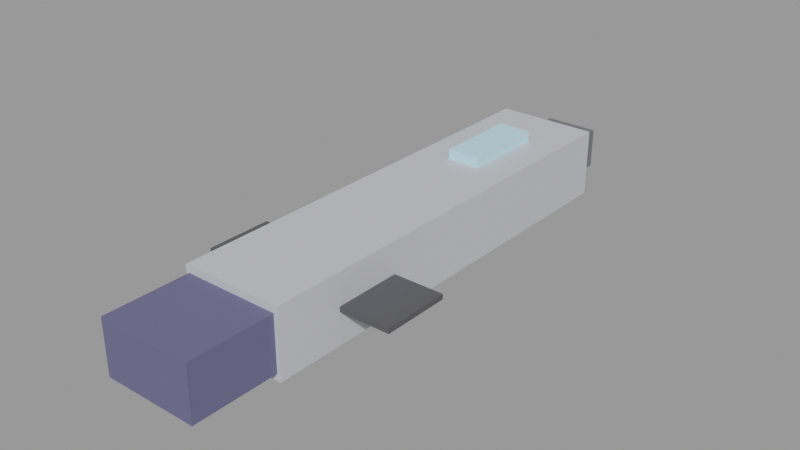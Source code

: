 # Source: ship_starter.blend  (saved by Blender 3.6.14; exported with 4.5.12 LTS)
import bpy
from mathutils import Matrix  # noqa: F401  (used for matrix-valued properties, if any)

bpy.ops.wm.read_factory_settings(use_empty=True)
scene = bpy.context.scene
scene.name = 'Scene'

# ---- collections
col_guides = bpy.data.collections.new('Guides'); scene.collection.children.link(col_guides)

# ---- materials (node trees are filled in below, after node groups)
mat_paint = bpy.data.materials.new('Paint')
mat_paint.use_transparent_shadow = False
mat_paint.diffuse_color = (0.55, 0.58, 0.62, 1.0)
mat_hull_dark_metal = bpy.data.materials.new('Hull Dark Metal')
mat_hull_dark_metal.use_transparent_shadow = False
mat_hull_dark_metal.diffuse_color = (0.14, 0.15, 0.17, 1.0)
mat_hull_glow = bpy.data.materials.new('Hull Glow')
mat_hull_glow.use_transparent_shadow = False
mat_hull_glow.diffuse_color = (0.55, 0.85, 1.0, 1.0)
mat_engine_dark_alloy = bpy.data.materials.new('Engine Dark Alloy')
mat_engine_dark_alloy.use_transparent_shadow = False
mat_engine_dark_alloy.diffuse_color = (0.1176, 0.1176, 0.2314, 1.0)
mat_radiator_graphite = bpy.data.materials.new('Radiator Graphite')
mat_radiator_graphite.use_transparent_shadow = False
mat_radiator_graphite.diffuse_color = (0.08, 0.08, 0.09, 1.0)

# ---- material node trees
mat_paint.use_nodes = True; mat_paint.node_tree.nodes.clear()
_N = mat_paint.node_tree.nodes; _L = mat_paint.node_tree.links
n0 = _N.new('ShaderNodeBsdfPrincipled'); n0.name = 'Principled BSDF'; n0.location = (10, 300)
n0.distribution = 'GGX'
n0.subsurface_method = 'RANDOM_WALK_SKIN'
n0.inputs[0].default_value = (0.55, 0.58, 0.62, 1.0)
n0.inputs[3].default_value = 1.45
n0.inputs[27].default_value = (0.0, 0.0, 0.0, 1.0)
n0.inputs[28].default_value = 1.0
n1 = _N.new('ShaderNodeOutputMaterial'); n1.name = 'Material Output'; n1.location = (300, 300)
_L.new(n0.outputs[0], n1.inputs[0])
n1.is_active_output = True
mat_hull_dark_metal.use_nodes = True; mat_hull_dark_metal.node_tree.nodes.clear()
_N = mat_hull_dark_metal.node_tree.nodes; _L = mat_hull_dark_metal.node_tree.links
n0 = _N.new('ShaderNodeBsdfPrincipled'); n0.name = 'Principled BSDF'; n0.location = (10, 300)
n0.distribution = 'GGX'
n0.subsurface_method = 'RANDOM_WALK_SKIN'
n0.inputs[0].default_value = (0.14, 0.15, 0.17, 1.0)
n0.inputs[3].default_value = 1.45
n0.inputs[27].default_value = (0.0, 0.0, 0.0, 1.0)
n0.inputs[28].default_value = 1.0
n1 = _N.new('ShaderNodeOutputMaterial'); n1.name = 'Material Output'; n1.location = (300, 300)
_L.new(n0.outputs[0], n1.inputs[0])
n1.is_active_output = True
mat_hull_glow.use_nodes = True; mat_hull_glow.node_tree.nodes.clear()
_N = mat_hull_glow.node_tree.nodes; _L = mat_hull_glow.node_tree.links
n0 = _N.new('ShaderNodeBsdfPrincipled'); n0.name = 'Principled BSDF'; n0.location = (10, 300)
n0.distribution = 'GGX'
n0.subsurface_method = 'RANDOM_WALK_SKIN'
n0.inputs[0].default_value = (0.55, 0.85, 1.0, 1.0)
n0.inputs[3].default_value = 1.45
n0.inputs[27].default_value = (0.0, 0.0, 0.0, 1.0)
n0.inputs[28].default_value = 1.0
n1 = _N.new('ShaderNodeOutputMaterial'); n1.name = 'Material Output'; n1.location = (300, 300)
_L.new(n0.outputs[0], n1.inputs[0])
n1.is_active_output = True
mat_engine_dark_alloy.use_nodes = True; mat_engine_dark_alloy.node_tree.nodes.clear()
_N = mat_engine_dark_alloy.node_tree.nodes; _L = mat_engine_dark_alloy.node_tree.links
n0 = _N.new('ShaderNodeBsdfPrincipled'); n0.name = 'Principled BSDF'; n0.location = (10, 300)
n0.distribution = 'GGX'
n0.subsurface_method = 'RANDOM_WALK_SKIN'
n0.inputs[0].default_value = (0.1176, 0.1176, 0.2314, 1.0)
n0.inputs[3].default_value = 1.45
n0.inputs[27].default_value = (0.0, 0.0, 0.0, 1.0)
n0.inputs[28].default_value = 1.0
n1 = _N.new('ShaderNodeOutputMaterial'); n1.name = 'Material Output'; n1.location = (300, 300)
_L.new(n0.outputs[0], n1.inputs[0])
n1.is_active_output = True
mat_radiator_graphite.use_nodes = True; mat_radiator_graphite.node_tree.nodes.clear()
_N = mat_radiator_graphite.node_tree.nodes; _L = mat_radiator_graphite.node_tree.links
n0 = _N.new('ShaderNodeBsdfPrincipled'); n0.name = 'Principled BSDF'; n0.location = (10, 300)
n0.distribution = 'GGX'
n0.subsurface_method = 'RANDOM_WALK_SKIN'
n0.inputs[0].default_value = (0.08, 0.08, 0.09, 1.0)
n0.inputs[3].default_value = 1.45
n0.inputs[27].default_value = (0.0, 0.0, 0.0, 1.0)
n0.inputs[28].default_value = 1.0
n1 = _N.new('ShaderNodeOutputMaterial'); n1.name = 'Material Output'; n1.location = (300, 300)
_L.new(n0.outputs[0], n1.inputs[0])
n1.is_active_output = True

# ---- meshes
me_hull = bpy.data.meshes.new('Hull')
me_hull.from_pydata([(-1.5, -6.0, -1.0), (-1.5, -6.0, 1.0), (-1.5, 7.0, -1.0), (-1.5, 7.0, 1.0), (1.5, -6.0, -1.0), (1.5, -6.0, 1.0), (1.5, 7.0, -1.0), (1.5, 7.0, 1.0)], [], [(0, 1, 3, 2), (2, 3, 7, 6), (6, 7, 5, 4), (4, 5, 1, 0), (2, 6, 4, 0), (7, 3, 1, 5)])
_uv = me_hull.uv_layers.new(name='UVMap')
_uv.uv.foreach_set('vector', [0.375, 0.0, 0.625, 0.0, 0.625, 0.25, 0.375, 0.25, 0.375, 0.25, 0.625, 0.25, 0.625, 0.5, 0.375, 0.5, 0.375, 0.5, 0.625, 0.5, 0.625, 0.75, 0.375, 0.75, 0.375, 0.75, 0.625, 0.75, 0.625, 1.0, 0.375, 1.0, 0.125, 0.5, 0.375, 0.5, 0.375, 0.75, 0.125, 0.75, 0.625, 0.5, 0.875, 0.5, 0.875, 0.75, 0.625, 0.75])
me_hull.materials.append(mat_paint)
me_hull.update()
me_nose = bpy.data.meshes.new('Nose')
me_nose.from_pydata([(-0.8, 6.5, -0.8), (-0.8, 6.5, 0.4), (-0.8, 8.5, -0.8), (-0.8, 8.5, 0.4), (0.8, 6.5, -0.8), (0.8, 6.5, 0.4), (0.8, 8.5, -0.8), (0.8, 8.5, 0.4)], [], [(0, 1, 3, 2), (2, 3, 7, 6), (6, 7, 5, 4), (4, 5, 1, 0), (2, 6, 4, 0), (7, 3, 1, 5)])
_uv = me_nose.uv_layers.new(name='UVMap')
_uv.uv.foreach_set('vector', [0.375, 0.0, 0.625, 0.0, 0.625, 0.25, 0.375, 0.25, 0.375, 0.25, 0.625, 0.25, 0.625, 0.5, 0.375, 0.5, 0.375, 0.5, 0.625, 0.5, 0.625, 0.75, 0.375, 0.75, 0.375, 0.75, 0.625, 0.75, 0.625, 1.0, 0.375, 1.0, 0.125, 0.5, 0.375, 0.5, 0.375, 0.75, 0.125, 0.75, 0.625, 0.5, 0.875, 0.5, 0.875, 0.75, 0.625, 0.75])
me_nose.materials.append(mat_hull_dark_metal)
me_nose.update()
me_canopy = bpy.data.meshes.new('Canopy')
me_canopy.from_pydata([(-0.5, 2.75, 0.9), (-0.5, 2.75, 1.3), (-0.5, 5.25, 0.9), (-0.5, 5.25, 1.3), (0.5, 2.75, 0.9), (0.5, 2.75, 1.3), (0.5, 5.25, 0.9), (0.5, 5.25, 1.3)], [], [(0, 1, 3, 2), (2, 3, 7, 6), (6, 7, 5, 4), (4, 5, 1, 0), (2, 6, 4, 0), (7, 3, 1, 5)])
_uv = me_canopy.uv_layers.new(name='UVMap')
_uv.uv.foreach_set('vector', [0.375, 0.0, 0.625, 0.0, 0.625, 0.25, 0.375, 0.25, 0.375, 0.25, 0.625, 0.25, 0.625, 0.5, 0.375, 0.5, 0.375, 0.5, 0.625, 0.5, 0.625, 0.75, 0.375, 0.75, 0.375, 0.75, 0.625, 0.75, 0.625, 1.0, 0.375, 1.0, 0.125, 0.5, 0.375, 0.5, 0.375, 0.75, 0.125, 0.75, 0.625, 0.5, 0.875, 0.5, 0.875, 0.75, 0.625, 0.75])
me_canopy.materials.append(mat_hull_glow)
me_canopy.update()
me_engine_block = bpy.data.meshes.new('Engine Block')
me_engine_block.from_pydata([(-1.4, -8.5, -0.8), (-1.4, -8.5, 0.8), (-1.4, -6.0, -0.8), (-1.4, -6.0, 0.8), (1.4, -8.5, -0.8), (1.4, -8.5, 0.8), (1.4, -6.0, -0.8), (1.4, -6.0, 0.8)], [], [(0, 1, 3, 2), (2, 3, 7, 6), (6, 7, 5, 4), (4, 5, 1, 0), (2, 6, 4, 0), (7, 3, 1, 5)])
_uv = me_engine_block.uv_layers.new(name='UVMap')
_uv.uv.foreach_set('vector', [0.375, 0.0, 0.625, 0.0, 0.625, 0.25, 0.375, 0.25, 0.375, 0.25, 0.625, 0.25, 0.625, 0.5, 0.375, 0.5, 0.375, 0.5, 0.625, 0.5, 0.625, 0.75, 0.375, 0.75, 0.375, 0.75, 0.625, 0.75, 0.625, 1.0, 0.375, 1.0, 0.125, 0.5, 0.375, 0.5, 0.375, 0.75, 0.125, 0.75, 0.625, 0.5, 0.875, 0.5, 0.875, 0.75, 0.625, 0.75])
me_engine_block.materials.append(mat_engine_dark_alloy)
me_engine_block.update()
me_radiator = bpy.data.meshes.new('Radiator')
me_radiator.from_pydata([(-3.0, -4.0, -0.075), (-3.0, -4.0, 0.075), (-3.0, -2.0, -0.075), (-3.0, -2.0, 0.075), (3.0, -4.0, -0.075), (3.0, -4.0, 0.075), (3.0, -2.0, -0.075), (3.0, -2.0, 0.075)], [], [(0, 1, 3, 2), (2, 3, 7, 6), (6, 7, 5, 4), (4, 5, 1, 0), (2, 6, 4, 0), (7, 3, 1, 5)])
_uv = me_radiator.uv_layers.new(name='UVMap')
_uv.uv.foreach_set('vector', [0.375, 0.0, 0.625, 0.0, 0.625, 0.25, 0.375, 0.25, 0.375, 0.25, 0.625, 0.25, 0.625, 0.5, 0.375, 0.5, 0.375, 0.5, 0.625, 0.5, 0.625, 0.75, 0.375, 0.75, 0.375, 0.75, 0.625, 0.75, 0.625, 1.0, 0.375, 1.0, 0.125, 0.5, 0.375, 0.5, 0.375, 0.75, 0.125, 0.75, 0.625, 0.5, 0.875, 0.5, 0.875, 0.75, 0.625, 0.75])
me_radiator.materials.append(mat_radiator_graphite)
me_radiator.update()
me_game_ship_length_17_m__any_size_works = bpy.data.meshes.new('Game ship length 17 m (any size works)')
me_game_ship_length_17_m__any_size_works.from_pydata([(-3.0, -8.5, -2.0), (-3.0, -8.5, 2.0), (-3.0, 8.5, -2.0), (-3.0, 8.5, 2.0), (3.0, -8.5, -2.0), (3.0, -8.5, 2.0), (3.0, 8.5, -2.0), (3.0, 8.5, 2.0)], [], [(0, 1, 3, 2), (2, 3, 7, 6), (6, 7, 5, 4), (4, 5, 1, 0), (2, 6, 4, 0), (7, 3, 1, 5)])
_uv = me_game_ship_length_17_m__any_size_works.uv_layers.new(name='UVMap')
_uv.uv.foreach_set('vector', [0.375, 0.0, 0.625, 0.0, 0.625, 0.25, 0.375, 0.25, 0.375, 0.25, 0.625, 0.25, 0.625, 0.5, 0.375, 0.5, 0.375, 0.5, 0.625, 0.5, 0.625, 0.75, 0.375, 0.75, 0.375, 0.75, 0.625, 0.75, 0.625, 1.0, 0.375, 1.0, 0.125, 0.5, 0.375, 0.5, 0.375, 0.75, 0.125, 0.75, 0.625, 0.5, 0.875, 0.5, 0.875, 0.75, 0.625, 0.75])
me_game_ship_length_17_m__any_size_works.update()

# ---- curves / text
txt_nose__y = bpy.data.curves.new('NOSE +Y', 'FONT')
txt_nose__y.dimensions = '2D'
txt_nose__y.body = 'NOSE +Y'
txt_nose__y.align_x = 'CENTER'
txt_tail__engines = bpy.data.curves.new('TAIL: engines', 'FONT')
txt_tail__engines.dimensions = '2D'
txt_tail__engines.body = 'TAIL: engines'
txt_tail__engines.align_x = 'CENTER'
txt_tail__engines.size = 0.7

# ---- objects
ob_hull = bpy.data.objects.new('Hull', me_hull)
ob_nose = bpy.data.objects.new('Nose', me_nose)
ob_canopy = bpy.data.objects.new('Canopy', me_canopy)
ob_engine_block = bpy.data.objects.new('Engine Block', me_engine_block)
ob_radiator = bpy.data.objects.new('Radiator', me_radiator)
ob_engine_l = bpy.data.objects.new('Engine.L', None)
ob_enginefront_l = bpy.data.objects.new('EngineFront.L', None)
ob_weapon_l = bpy.data.objects.new('Weapon.L', None)
ob_engine_r = bpy.data.objects.new('Engine.R', None)
ob_enginefront_r = bpy.data.objects.new('EngineFront.R', None)
ob_weapon_r = bpy.data.objects.new('Weapon.R', None)
ob_enginetop = bpy.data.objects.new('EngineTop', None)
ob_enginebottom = bpy.data.objects.new('EngineBottom', None)
ob_engineleft = bpy.data.objects.new('EngineLeft', None)
ob_engineright = bpy.data.objects.new('EngineRight', None)
ob_module = bpy.data.objects.new('Module', None)
ob_game_ship_length_17_m__any_size_works = bpy.data.objects.new('Game ship length 17 m (any size works)', me_game_ship_length_17_m__any_size_works)
ob_nose__y = bpy.data.objects.new('Nose +Y', None)
ob_nose__y_1 = bpy.data.objects.new('NOSE +Y', txt_nose__y)
ob_tail__engines = bpy.data.objects.new('TAIL: engines', txt_tail__engines)

# ---- transforms, parenting, visibility, modifiers, constraints
ob_hull.location = (0.0, 0.0, 0.0)
ob_nose.location = (0.0, 0.0, 0.0)
ob_canopy.location = (0.0, 0.0, 0.0)
ob_engine_block.location = (0.0, 0.0, 0.0)
ob_radiator.location = (0.0, 0.0, 0.0)
ob_engine_l.location = (-0.7, -8.5, 0.0)
ob_engine_l.scale = (0.8, 0.8, 0.8)
ob_enginefront_l.location = (-1.155, 7.0, -0.4)
ob_enginefront_l.scale = (0.5, 0.5, 0.5)
ob_weapon_l.location = (-1.61, 3.5, -0.5)
ob_engine_r.location = (0.7, -8.5, 0.0)
ob_engine_r.scale = (0.8, 0.8, 0.8)
ob_enginefront_r.location = (1.155, 7.0, -0.4)
ob_enginefront_r.scale = (0.5, 0.5, 0.5)
ob_weapon_r.location = (1.61, 3.5, -0.5)
ob_enginetop.location = (0.0, -4.5, 1.0)
ob_enginetop.scale = (0.5, 0.5, 0.5)
ob_enginebottom.location = (0.0, -4.5, -1.0)
ob_enginebottom.scale = (0.5, 0.5, 0.5)
ob_engineleft.location = (-1.5, -5.0, 0.0)
ob_engineleft.scale = (0.5, 0.5, 0.5)
ob_engineright.location = (1.5, -5.0, 0.0)
ob_engineright.scale = (0.5, 0.5, 0.5)
ob_module.location = (0.0, -1.5, 1.0)
ob_game_ship_length_17_m__any_size_works.location = (0.0, 0.0, 0.0)
ob_game_ship_length_17_m__any_size_works.hide_select = True
ob_game_ship_length_17_m__any_size_works.hide_render = True
ob_game_ship_length_17_m__any_size_works.display_type = 'WIRE'
ob_nose__y.location = (0.0, 8.5, 0.0)
ob_nose__y.rotation_euler = (-1.571, 0.0, 0.0)
ob_nose__y.scale = (3.0, 3.0, 3.0)
ob_nose__y.empty_display_type = 'SINGLE_ARROW'
ob_nose__y_1.location = (0.0, 12.5, 0.0)
ob_nose__y_1.hide_select = True
ob_nose__y_1.hide_render = True
ob_tail__engines.location = (0.0, -10.5, 0.0)
ob_tail__engines.hide_select = True
ob_tail__engines.hide_render = True

# ---- collection membership
scene.collection.objects.link(ob_hull)
scene.collection.objects.link(ob_nose)
scene.collection.objects.link(ob_canopy)
scene.collection.objects.link(ob_engine_block)
scene.collection.objects.link(ob_radiator)
scene.collection.objects.link(ob_engine_l)
scene.collection.objects.link(ob_enginefront_l)
scene.collection.objects.link(ob_weapon_l)
scene.collection.objects.link(ob_engine_r)
scene.collection.objects.link(ob_enginefront_r)
scene.collection.objects.link(ob_weapon_r)
scene.collection.objects.link(ob_enginetop)
scene.collection.objects.link(ob_enginebottom)
scene.collection.objects.link(ob_engineleft)
scene.collection.objects.link(ob_engineright)
scene.collection.objects.link(ob_module)
col_guides.objects.link(ob_game_ship_length_17_m__any_size_works)
col_guides.objects.link(ob_nose__y)
col_guides.objects.link(ob_nose__y_1)
col_guides.objects.link(ob_tail__engines)

# ---- scene / render settings (as saved in the file)
scene.frame_start = 1; scene.frame_end = 250; scene.frame_set(1)
scene.render.engine = 'BLENDER_EEVEE_NEXT'
scene.cycles.sampling_pattern = 'TABULATED_SOBOL'
scene.view_settings.view_transform = 'Filmic'
bpy.context.view_layer.update()

# ---- added for rendering (the .blend has no active camera and no usable light): camera, sun + grey world if the file has none
cam_auto = bpy.data.cameras.new('AutoCamera')
cam_auto.lens = 50.0
cam_auto.sensor_width = 36.0
cam_auto.clip_end = 1000.0
ob_auto_camera = bpy.data.objects.new('AutoCamera', cam_auto)
scene.collection.objects.link(ob_auto_camera)
ob_auto_camera.location = (16.8149, -20.1779, 13.6019)
ob_auto_camera.rotation_euler = (1.09748, -7.21219e-08, 0.694738)
scene.camera = ob_auto_camera
light_auto_sun = bpy.data.lights.new('AutoSun', 'SUN')
light_auto_sun.energy = 3.0
light_auto_sun.angle = 0.0523599
ob_auto_sun = bpy.data.objects.new('AutoSun', light_auto_sun)
scene.collection.objects.link(ob_auto_sun)
ob_auto_sun.rotation_euler = (0.872665, 0.174533, 0.523599)
if scene.world is None:
    world_auto = bpy.data.worlds.new('AutoWorld')
    world_auto.color = (0.3, 0.3, 0.3)
    scene.world = world_auto
bpy.context.view_layer.update()
